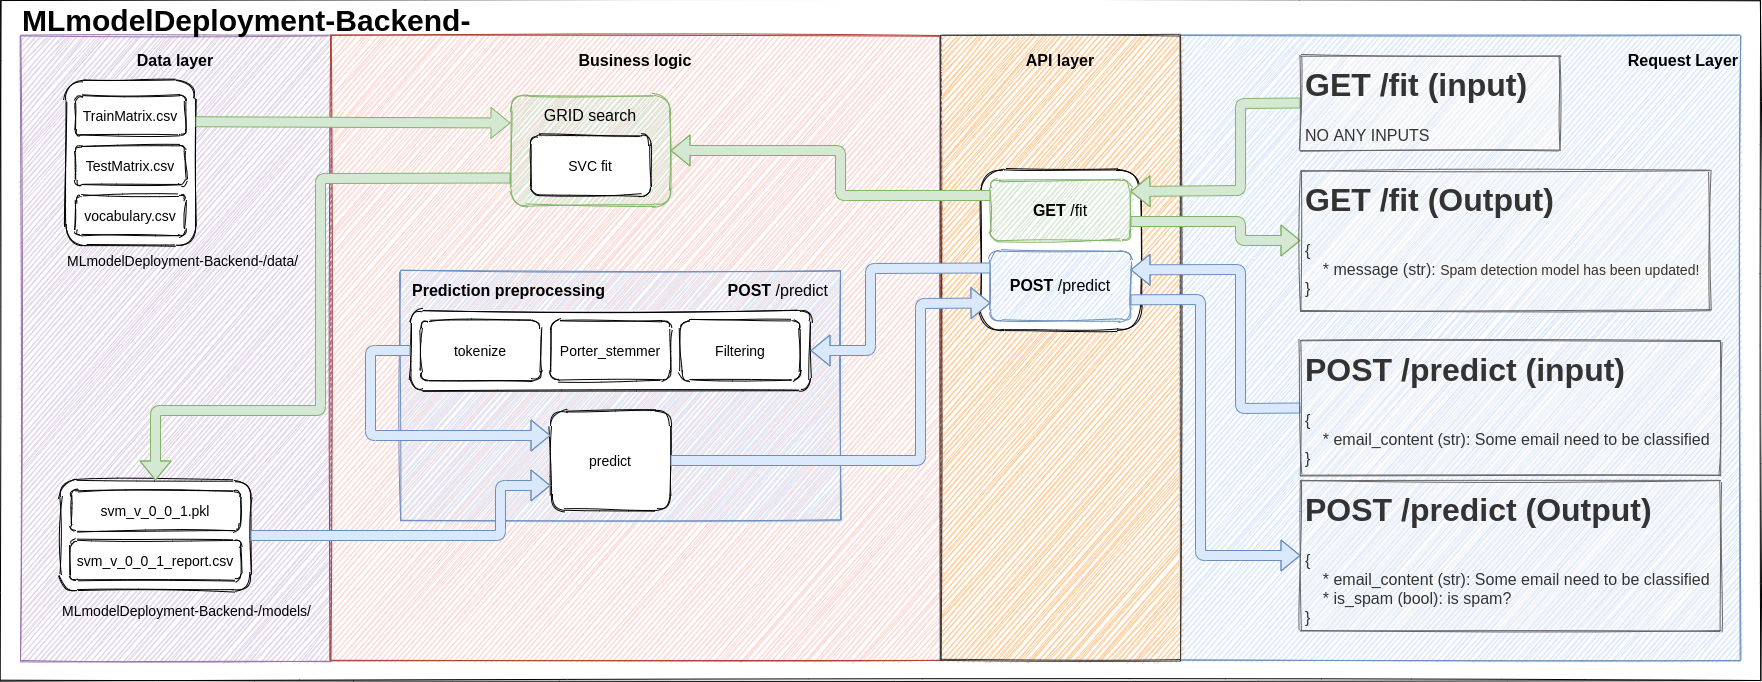

The diagram above was exported from draw.io. Its source (the exported page's mxGraphModel, read from the mxfile embedded in the PNG):
<mxGraphModel dx="3220" dy="1335" grid="1" gridSize="10" guides="1" tooltips="1" connect="1" arrows="1" fold="1" page="1" pageScale="1" pageWidth="850" pageHeight="1100" math="0" shadow="0">
  <root>
    <mxCell id="0" />
    <mxCell id="1" parent="0" />
    <mxCell id="wSpS_odVDPJ7ozIHiplm-81" value="" style="rounded=0;whiteSpace=wrap;html=1;sketch=1;fontSize=16;align=right;" vertex="1" parent="1">
      <mxGeometry x="-600" y="240" width="1760" height="680" as="geometry" />
    </mxCell>
    <mxCell id="wSpS_odVDPJ7ozIHiplm-75" value="" style="rounded=0;whiteSpace=wrap;html=1;sketch=1;fontSize=16;align=right;fillColor=#dae8fc;strokeColor=#6c8ebf;" vertex="1" parent="1">
      <mxGeometry x="580" y="275" width="560" height="625" as="geometry" />
    </mxCell>
    <mxCell id="wSpS_odVDPJ7ozIHiplm-68" value="" style="rounded=0;whiteSpace=wrap;html=1;sketch=1;fontSize=16;align=right;fillColor=#e1d5e7;strokeColor=#9673a6;" vertex="1" parent="1">
      <mxGeometry x="-580" y="275" width="310" height="625" as="geometry" />
    </mxCell>
    <mxCell id="wSpS_odVDPJ7ozIHiplm-69" value="" style="rounded=0;whiteSpace=wrap;html=1;sketch=1;fontSize=16;align=right;fillColor=#fad9d5;strokeColor=#ae4132;" vertex="1" parent="1">
      <mxGeometry x="-270" y="275" width="610" height="625" as="geometry" />
    </mxCell>
    <mxCell id="wSpS_odVDPJ7ozIHiplm-70" value="" style="rounded=0;whiteSpace=wrap;html=1;sketch=1;fontSize=16;align=right;fillColor=#ffcc99;strokeColor=#36393d;" vertex="1" parent="1">
      <mxGeometry x="340" y="275" width="240" height="625" as="geometry" />
    </mxCell>
    <mxCell id="wSpS_odVDPJ7ozIHiplm-61" value="" style="rounded=1;whiteSpace=wrap;html=1;sketch=1;fontSize=14;fillColor=#d5e8d4;strokeColor=#82b366;" vertex="1" parent="1">
      <mxGeometry x="-90" y="335" width="160" height="110" as="geometry" />
    </mxCell>
    <mxCell id="wSpS_odVDPJ7ozIHiplm-58" value="" style="rounded=0;whiteSpace=wrap;html=1;sketch=1;fontSize=16;align=left;fillColor=#dae8fc;strokeColor=#6c8ebf;" vertex="1" parent="1">
      <mxGeometry x="-200" y="510" width="440" height="250" as="geometry" />
    </mxCell>
    <mxCell id="wSpS_odVDPJ7ozIHiplm-51" value="" style="rounded=1;whiteSpace=wrap;html=1;sketch=1;fontSize=16;align=left;" vertex="1" parent="1">
      <mxGeometry x="-190" y="550" width="400" height="80" as="geometry" />
    </mxCell>
    <mxCell id="wSpS_odVDPJ7ozIHiplm-44" value="" style="rounded=1;whiteSpace=wrap;html=1;sketch=1;fontSize=14;" vertex="1" parent="1">
      <mxGeometry x="380" y="410" width="160" height="160" as="geometry" />
    </mxCell>
    <mxCell id="wSpS_odVDPJ7ozIHiplm-31" value="" style="rounded=1;whiteSpace=wrap;html=1;sketch=1;fontSize=14;" vertex="1" parent="1">
      <mxGeometry x="-535" y="320" width="130" height="165" as="geometry" />
    </mxCell>
    <mxCell id="wSpS_odVDPJ7ozIHiplm-21" value="&lt;b style=&quot;font-size: 16px ; text-align: left&quot;&gt;GET&lt;/b&gt;&lt;span style=&quot;font-size: 16px ; text-align: left&quot;&gt;&amp;nbsp;/fit&lt;/span&gt;" style="rounded=1;whiteSpace=wrap;html=1;sketch=1;fillColor=#d5e8d4;strokeColor=#82b366;" vertex="1" parent="1">
      <mxGeometry x="390" y="420" width="140" height="60" as="geometry" />
    </mxCell>
    <mxCell id="wSpS_odVDPJ7ozIHiplm-22" value="&lt;b style=&quot;font-size: 16px ; text-align: left&quot;&gt;POST&lt;/b&gt;&lt;span style=&quot;font-size: 16px ; text-align: left&quot;&gt;&amp;nbsp;/predict&lt;/span&gt;" style="rounded=1;whiteSpace=wrap;html=1;sketch=1;fillColor=#dae8fc;strokeColor=#6c8ebf;" vertex="1" parent="1">
      <mxGeometry x="390" y="490" width="140" height="70" as="geometry" />
    </mxCell>
    <mxCell id="wSpS_odVDPJ7ozIHiplm-23" value="" style="shape=flexArrow;endArrow=classic;html=1;exitX=0;exitY=0.5;exitDx=0;exitDy=0;fillColor=#d5e8d4;strokeColor=#82b366;" edge="1" parent="1" source="wSpS_odVDPJ7ozIHiplm-71">
      <mxGeometry width="50" height="50" relative="1" as="geometry">
        <mxPoint x="610" y="430" as="sourcePoint" />
        <mxPoint x="530" y="431" as="targetPoint" />
        <Array as="points">
          <mxPoint x="640" y="343" />
          <mxPoint x="640" y="430" />
        </Array>
      </mxGeometry>
    </mxCell>
    <mxCell id="wSpS_odVDPJ7ozIHiplm-24" value="" style="shape=flexArrow;endArrow=classic;html=1;entryX=0;entryY=0.5;entryDx=0;entryDy=0;fillColor=#d5e8d4;strokeColor=#82b366;" edge="1" parent="1" target="wSpS_odVDPJ7ozIHiplm-72">
      <mxGeometry width="50" height="50" relative="1" as="geometry">
        <mxPoint x="530" y="461" as="sourcePoint" />
        <mxPoint x="600" y="460" as="targetPoint" />
        <Array as="points">
          <mxPoint x="640" y="461" />
          <mxPoint x="640" y="480" />
        </Array>
      </mxGeometry>
    </mxCell>
    <mxCell id="wSpS_odVDPJ7ozIHiplm-25" value="" style="shape=flexArrow;endArrow=classic;html=1;exitX=0;exitY=0.5;exitDx=0;exitDy=0;fillColor=#dae8fc;strokeColor=#6c8ebf;" edge="1" parent="1" source="wSpS_odVDPJ7ozIHiplm-73">
      <mxGeometry width="50" height="50" relative="1" as="geometry">
        <mxPoint x="610" y="508.82" as="sourcePoint" />
        <mxPoint x="530" y="509.32" as="targetPoint" />
        <Array as="points">
          <mxPoint x="640" y="648" />
          <mxPoint x="640" y="509" />
        </Array>
      </mxGeometry>
    </mxCell>
    <mxCell id="wSpS_odVDPJ7ozIHiplm-26" value="" style="shape=flexArrow;endArrow=classic;html=1;entryX=0;entryY=0.5;entryDx=0;entryDy=0;fillColor=#dae8fc;strokeColor=#6c8ebf;" edge="1" parent="1" target="wSpS_odVDPJ7ozIHiplm-74">
      <mxGeometry width="50" height="50" relative="1" as="geometry">
        <mxPoint x="530" y="539.32" as="sourcePoint" />
        <mxPoint x="600" y="538.82" as="targetPoint" />
        <Array as="points">
          <mxPoint x="600" y="539" />
          <mxPoint x="600" y="795" />
        </Array>
      </mxGeometry>
    </mxCell>
    <mxCell id="wSpS_odVDPJ7ozIHiplm-27" value="MLmodelDeployment-Backend-" style="text;html=1;strokeColor=none;fillColor=none;align=left;verticalAlign=middle;whiteSpace=wrap;rounded=0;sketch=1;fontStyle=1;fontSize=30;" vertex="1" parent="1">
      <mxGeometry x="-580" y="250" width="500" height="20" as="geometry" />
    </mxCell>
    <mxCell id="wSpS_odVDPJ7ozIHiplm-28" value="" style="rounded=1;whiteSpace=wrap;html=1;sketch=1;fontSize=14;" vertex="1" parent="1">
      <mxGeometry x="-540" y="720" width="190" height="110" as="geometry" />
    </mxCell>
    <mxCell id="wSpS_odVDPJ7ozIHiplm-29" value="TrainMatrix.csv" style="rounded=1;whiteSpace=wrap;html=1;sketch=1;fontSize=14;" vertex="1" parent="1">
      <mxGeometry x="-525" y="335" width="110" height="40" as="geometry" />
    </mxCell>
    <mxCell id="wSpS_odVDPJ7ozIHiplm-30" value="TestMatrix.csv" style="rounded=1;whiteSpace=wrap;html=1;sketch=1;fontSize=14;" vertex="1" parent="1">
      <mxGeometry x="-525" y="385" width="110" height="40" as="geometry" />
    </mxCell>
    <mxCell id="wSpS_odVDPJ7ozIHiplm-32" value="MLmodelDeployment-Backend-/data/" style="text;html=1;strokeColor=none;fillColor=none;align=left;verticalAlign=middle;whiteSpace=wrap;rounded=0;sketch=1;fontSize=14;" vertex="1" parent="1">
      <mxGeometry x="-535" y="490" width="245" height="20" as="geometry" />
    </mxCell>
    <mxCell id="wSpS_odVDPJ7ozIHiplm-33" value="vocabulary.csv" style="rounded=1;whiteSpace=wrap;html=1;sketch=1;fontSize=14;" vertex="1" parent="1">
      <mxGeometry x="-525" y="435" width="110" height="40" as="geometry" />
    </mxCell>
    <mxCell id="wSpS_odVDPJ7ozIHiplm-34" value="svm_v_0_0_1.pkl" style="rounded=1;whiteSpace=wrap;html=1;sketch=1;fontSize=14;" vertex="1" parent="1">
      <mxGeometry x="-530" y="730" width="170" height="40" as="geometry" />
    </mxCell>
    <mxCell id="wSpS_odVDPJ7ozIHiplm-35" value="svm_v_0_0_1_report.csv" style="rounded=1;whiteSpace=wrap;html=1;sketch=1;fontSize=14;" vertex="1" parent="1">
      <mxGeometry x="-530" y="780" width="170" height="40" as="geometry" />
    </mxCell>
    <mxCell id="wSpS_odVDPJ7ozIHiplm-37" value="MLmodelDeployment-Backend-/models/" style="text;html=1;strokeColor=none;fillColor=none;align=left;verticalAlign=middle;whiteSpace=wrap;rounded=0;sketch=1;fontSize=14;" vertex="1" parent="1">
      <mxGeometry x="-540" y="840" width="290" height="20" as="geometry" />
    </mxCell>
    <mxCell id="wSpS_odVDPJ7ozIHiplm-42" value="SVC fit" style="rounded=1;whiteSpace=wrap;html=1;sketch=1;fontSize=14;" vertex="1" parent="1">
      <mxGeometry x="-70" y="375" width="120" height="60" as="geometry" />
    </mxCell>
    <mxCell id="wSpS_odVDPJ7ozIHiplm-46" value="Filtering" style="rounded=1;whiteSpace=wrap;html=1;sketch=1;fontSize=14;" vertex="1" parent="1">
      <mxGeometry x="80" y="560" width="120" height="60" as="geometry" />
    </mxCell>
    <mxCell id="wSpS_odVDPJ7ozIHiplm-47" value="Porter_stemmer" style="rounded=1;whiteSpace=wrap;html=1;sketch=1;fontSize=14;" vertex="1" parent="1">
      <mxGeometry x="-50" y="560" width="120" height="60" as="geometry" />
    </mxCell>
    <mxCell id="wSpS_odVDPJ7ozIHiplm-48" value="tokenize" style="rounded=1;whiteSpace=wrap;html=1;sketch=1;fontSize=14;" vertex="1" parent="1">
      <mxGeometry x="-180" y="560" width="120" height="60" as="geometry" />
    </mxCell>
    <mxCell id="wSpS_odVDPJ7ozIHiplm-52" value="&lt;b style=&quot;&quot;&gt;POST&lt;/b&gt;&lt;span style=&quot;&quot;&gt;&amp;nbsp;/predict&lt;/span&gt;" style="text;html=1;strokeColor=none;fillColor=none;align=right;verticalAlign=middle;whiteSpace=wrap;rounded=0;sketch=1;fontSize=16;" vertex="1" parent="1">
      <mxGeometry x="120" y="520" width="110" height="20" as="geometry" />
    </mxCell>
    <mxCell id="wSpS_odVDPJ7ozIHiplm-53" value="predict" style="rounded=1;whiteSpace=wrap;html=1;sketch=1;fontSize=14;" vertex="1" parent="1">
      <mxGeometry x="-50" y="650" width="120" height="100" as="geometry" />
    </mxCell>
    <mxCell id="wSpS_odVDPJ7ozIHiplm-54" value="" style="shape=flexArrow;endArrow=classic;html=1;fontSize=16;exitX=0;exitY=0.5;exitDx=0;exitDy=0;entryX=0;entryY=0.25;entryDx=0;entryDy=0;fillColor=#dae8fc;strokeColor=#6c8ebf;" edge="1" parent="1" source="wSpS_odVDPJ7ozIHiplm-51" target="wSpS_odVDPJ7ozIHiplm-53">
      <mxGeometry width="50" height="50" relative="1" as="geometry">
        <mxPoint x="-160" y="850" as="sourcePoint" />
        <mxPoint x="-110" y="800" as="targetPoint" />
        <Array as="points">
          <mxPoint x="-230" y="590" />
          <mxPoint x="-230" y="675" />
        </Array>
      </mxGeometry>
    </mxCell>
    <mxCell id="wSpS_odVDPJ7ozIHiplm-55" value="" style="shape=flexArrow;endArrow=classic;html=1;fontSize=16;entryX=0;entryY=0.75;entryDx=0;entryDy=0;exitX=1;exitY=0.5;exitDx=0;exitDy=0;fillColor=#dae8fc;strokeColor=#6c8ebf;" edge="1" parent="1" source="wSpS_odVDPJ7ozIHiplm-28" target="wSpS_odVDPJ7ozIHiplm-53">
      <mxGeometry width="50" height="50" relative="1" as="geometry">
        <mxPoint x="-130" y="840" as="sourcePoint" />
        <mxPoint x="-80" y="790" as="targetPoint" />
        <Array as="points">
          <mxPoint x="-100" y="775" />
          <mxPoint x="-100" y="725" />
        </Array>
      </mxGeometry>
    </mxCell>
    <mxCell id="wSpS_odVDPJ7ozIHiplm-56" value="" style="shape=flexArrow;endArrow=classic;html=1;fontSize=16;exitX=1;exitY=0.5;exitDx=0;exitDy=0;entryX=0;entryY=0.75;entryDx=0;entryDy=0;fillColor=#dae8fc;strokeColor=#6c8ebf;" edge="1" parent="1" source="wSpS_odVDPJ7ozIHiplm-53" target="wSpS_odVDPJ7ozIHiplm-22">
      <mxGeometry width="50" height="50" relative="1" as="geometry">
        <mxPoint x="230" y="720" as="sourcePoint" />
        <mxPoint x="359.99999999999955" y="642.5" as="targetPoint" />
        <Array as="points">
          <mxPoint x="320" y="700" />
          <mxPoint x="320" y="543" />
        </Array>
      </mxGeometry>
    </mxCell>
    <mxCell id="wSpS_odVDPJ7ozIHiplm-57" value="" style="shape=flexArrow;endArrow=classic;html=1;fontSize=16;entryX=1;entryY=0.5;entryDx=0;entryDy=0;exitX=0;exitY=0.25;exitDx=0;exitDy=0;fillColor=#dae8fc;strokeColor=#6c8ebf;" edge="1" parent="1" source="wSpS_odVDPJ7ozIHiplm-22" target="wSpS_odVDPJ7ozIHiplm-51">
      <mxGeometry width="50" height="50" relative="1" as="geometry">
        <mxPoint x="359.99999999999955" y="607.5" as="sourcePoint" />
        <mxPoint x="410" y="760" as="targetPoint" />
        <Array as="points">
          <mxPoint x="270" y="508" />
          <mxPoint x="270" y="590" />
        </Array>
      </mxGeometry>
    </mxCell>
    <mxCell id="wSpS_odVDPJ7ozIHiplm-60" value="&lt;b&gt;Prediction preprocessing&lt;/b&gt;" style="text;html=1;strokeColor=none;fillColor=none;align=left;verticalAlign=middle;whiteSpace=wrap;rounded=0;sketch=1;fontSize=16;" vertex="1" parent="1">
      <mxGeometry x="-190" y="520" width="210" height="20" as="geometry" />
    </mxCell>
    <mxCell id="wSpS_odVDPJ7ozIHiplm-62" value="GRID search" style="text;html=1;strokeColor=none;fillColor=none;align=center;verticalAlign=middle;whiteSpace=wrap;rounded=0;sketch=1;fontSize=16;" vertex="1" parent="1">
      <mxGeometry x="-70" y="345" width="120" height="20" as="geometry" />
    </mxCell>
    <mxCell id="wSpS_odVDPJ7ozIHiplm-63" value="" style="shape=flexArrow;endArrow=classic;html=1;fontSize=16;entryX=1;entryY=0.5;entryDx=0;entryDy=0;exitX=0;exitY=0.25;exitDx=0;exitDy=0;fillColor=#d5e8d4;strokeColor=#82b366;" edge="1" parent="1" source="wSpS_odVDPJ7ozIHiplm-21" target="wSpS_odVDPJ7ozIHiplm-61">
      <mxGeometry width="50" height="50" relative="1" as="geometry">
        <mxPoint x="160" y="440" as="sourcePoint" />
        <mxPoint x="210" y="390" as="targetPoint" />
        <Array as="points">
          <mxPoint x="240" y="435" />
          <mxPoint x="240" y="390" />
        </Array>
      </mxGeometry>
    </mxCell>
    <mxCell id="wSpS_odVDPJ7ozIHiplm-65" value="" style="shape=flexArrow;endArrow=classic;html=1;fontSize=16;exitX=1;exitY=0.25;exitDx=0;exitDy=0;entryX=0;entryY=0.25;entryDx=0;entryDy=0;fillColor=#d5e8d4;strokeColor=#82b366;" edge="1" parent="1" source="wSpS_odVDPJ7ozIHiplm-31" target="wSpS_odVDPJ7ozIHiplm-61">
      <mxGeometry width="50" height="50" relative="1" as="geometry">
        <mxPoint x="-280" y="450" as="sourcePoint" />
        <mxPoint x="-230" y="400" as="targetPoint" />
      </mxGeometry>
    </mxCell>
    <mxCell id="wSpS_odVDPJ7ozIHiplm-66" value="" style="shape=flexArrow;endArrow=classic;html=1;fontSize=16;exitX=0;exitY=0.75;exitDx=0;exitDy=0;entryX=0.5;entryY=0;entryDx=0;entryDy=0;fillColor=#d5e8d4;strokeColor=#82b366;" edge="1" parent="1" source="wSpS_odVDPJ7ozIHiplm-61" target="wSpS_odVDPJ7ozIHiplm-28">
      <mxGeometry width="50" height="50" relative="1" as="geometry">
        <mxPoint x="-390" y="560" as="sourcePoint" />
        <mxPoint x="-340" y="510" as="targetPoint" />
        <Array as="points">
          <mxPoint x="-280" y="418" />
          <mxPoint x="-280" y="650" />
          <mxPoint x="-445" y="650" />
        </Array>
      </mxGeometry>
    </mxCell>
    <mxCell id="wSpS_odVDPJ7ozIHiplm-71" value="&lt;h1&gt;GET /fit (input)&lt;/h1&gt;&lt;div&gt;NO ANY INPUTS&lt;/div&gt;" style="text;html=1;strokeColor=#666666;fillColor=#f5f5f5;spacing=5;spacingTop=-20;whiteSpace=wrap;overflow=hidden;rounded=0;sketch=1;fontSize=16;align=left;fontColor=#333333;" vertex="1" parent="1">
      <mxGeometry x="700" y="295" width="260" height="95" as="geometry" />
    </mxCell>
    <mxCell id="wSpS_odVDPJ7ozIHiplm-72" value="&lt;h1&gt;GET /fit (Output)&lt;/h1&gt;&lt;div&gt;{&lt;/div&gt;&lt;div&gt;&amp;nbsp; &amp;nbsp; * message (str):&amp;nbsp;&lt;span style=&quot;background-color: rgb(245 , 245 , 245) ; font-size: 14px&quot;&gt;Spam detection model has been updated!&lt;/span&gt;&lt;/div&gt;&lt;div&gt;}&lt;/div&gt;" style="text;html=1;strokeColor=#666666;fillColor=#f5f5f5;spacing=5;spacingTop=-20;whiteSpace=wrap;overflow=hidden;rounded=0;sketch=1;fontSize=16;align=left;fontColor=#333333;" vertex="1" parent="1">
      <mxGeometry x="700" y="410" width="410" height="140" as="geometry" />
    </mxCell>
    <mxCell id="wSpS_odVDPJ7ozIHiplm-73" value="&lt;h1&gt;POST /predict (input)&lt;/h1&gt;&lt;div&gt;{&lt;/div&gt;&lt;div&gt;&amp;nbsp; &amp;nbsp; * email_content (str): Some email need to be classified&lt;/div&gt;&lt;div&gt;}&lt;/div&gt;" style="text;html=1;strokeColor=#666666;fillColor=#f5f5f5;spacing=5;spacingTop=-20;whiteSpace=wrap;overflow=hidden;rounded=0;sketch=1;fontSize=16;align=left;fontColor=#333333;" vertex="1" parent="1">
      <mxGeometry x="700" y="580" width="420" height="135" as="geometry" />
    </mxCell>
    <mxCell id="wSpS_odVDPJ7ozIHiplm-74" value="&lt;h1&gt;POST /predict (Output)&lt;/h1&gt;&lt;div&gt;&lt;div&gt;{&lt;/div&gt;&lt;div&gt;&amp;nbsp; &amp;nbsp; * email_content (str): Some email need to be classified&lt;/div&gt;&lt;div&gt;&amp;nbsp; &amp;nbsp; * is_spam (bool): is spam?&lt;/div&gt;&lt;div&gt;}&lt;/div&gt;&lt;/div&gt;" style="text;html=1;strokeColor=#666666;fillColor=#f5f5f5;spacing=5;spacingTop=-20;whiteSpace=wrap;overflow=hidden;rounded=0;sketch=1;fontSize=16;align=left;fontColor=#333333;" vertex="1" parent="1">
      <mxGeometry x="700" y="720" width="420" height="150" as="geometry" />
    </mxCell>
    <mxCell id="wSpS_odVDPJ7ozIHiplm-77" value="Data layer" style="text;html=1;strokeColor=none;fillColor=none;align=center;verticalAlign=middle;whiteSpace=wrap;rounded=0;sketch=1;fontSize=16;fontStyle=1" vertex="1" parent="1">
      <mxGeometry x="-580" y="275" width="310" height="50" as="geometry" />
    </mxCell>
    <mxCell id="wSpS_odVDPJ7ozIHiplm-78" value="Business logic" style="text;html=1;strokeColor=none;fillColor=none;align=center;verticalAlign=middle;whiteSpace=wrap;rounded=0;sketch=1;fontSize=16;fontStyle=1" vertex="1" parent="1">
      <mxGeometry x="-270" y="275" width="610" height="50" as="geometry" />
    </mxCell>
    <mxCell id="wSpS_odVDPJ7ozIHiplm-79" value="API layer" style="text;html=1;strokeColor=none;fillColor=none;align=center;verticalAlign=middle;whiteSpace=wrap;rounded=0;sketch=1;fontSize=16;fontStyle=1" vertex="1" parent="1">
      <mxGeometry x="340" y="275" width="240" height="50" as="geometry" />
    </mxCell>
    <mxCell id="wSpS_odVDPJ7ozIHiplm-80" value="Request Layer" style="text;html=1;strokeColor=none;fillColor=none;align=right;verticalAlign=middle;whiteSpace=wrap;rounded=0;sketch=1;fontSize=16;fontStyle=1" vertex="1" parent="1">
      <mxGeometry x="900" y="275" width="240" height="50" as="geometry" />
    </mxCell>
  </root>
</mxGraphModel>